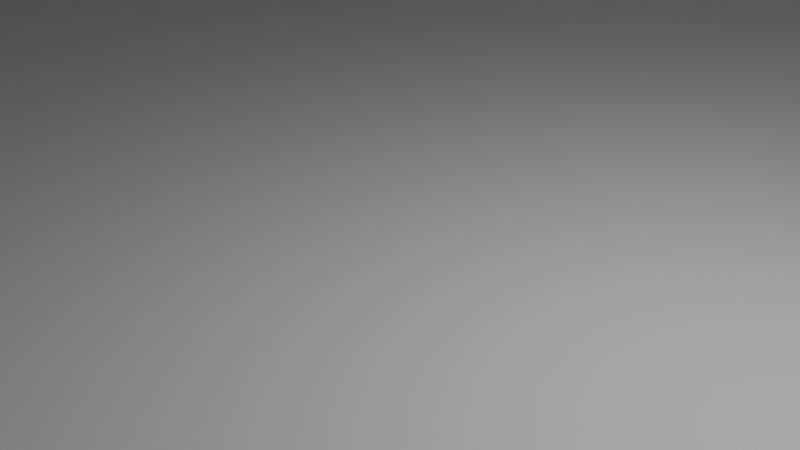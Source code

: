 # Source: AM_trees-v1.blend  (saved by Blender 4.2.66; exported with 4.5.12 LTS)
import bpy
from mathutils import Matrix  # noqa: F401  (used for matrix-valued properties, if any)

bpy.ops.wm.read_factory_settings(use_empty=True)
scene = bpy.context.scene
scene.name = 'Scene'

# ---- collections
col_collection = bpy.data.collections.new('Collection'); scene.collection.children.link(col_collection)

# ---- world
world_world = bpy.data.worlds.new('World'); scene.world = world_world
world_world.use_nodes = True; world_world.node_tree.nodes.clear()
_N = world_world.node_tree.nodes; _L = world_world.node_tree.links
n0 = _N.new('ShaderNodeOutputWorld'); n0.name = 'World Output'; n0.location = (300, 300)
n1 = _N.new('ShaderNodeBackground'); n1.name = 'Background'; n1.location = (10, 300)
n1.inputs[0].default_value = (0.05088, 0.05088, 0.05088, 1.0)
_L.new(n1.outputs[0], n0.inputs[0])
n0.is_active_output = True
world_world.color = (0.05088, 0.05088, 0.05088)
world_world.sun_shadow_jitter_overblur = 0.0

# ---- cameras
cam_camera = bpy.data.cameras.new('Camera')
cam_camera.clip_end = 100.0
cam_camera.ortho_scale = 7.314

# ---- lights
light_light = bpy.data.lights.new('Light', 'POINT')
light_light.energy = 1000.0
light_light.shadow_soft_size = 0.1

# ---- meshes
me_cylinder = bpy.data.meshes.new('Cylinder')
me_cylinder.from_pydata([(0.0, 1.0, -1.0), (0.0, 1.0, 150.0), (0.1951, 0.9808, -1.0), (0.1951, 0.9808, 150.0), (0.3827, 0.9239, -1.0), (0.3827, 0.9239, 150.0), (0.5556, 0.8315, -1.0), (0.5556, 0.8315, 150.0), (0.7071, 0.7071, -1.0), (0.7071, 0.7071, 150.0), (0.8315, 0.5556, -1.0), (0.8315, 0.5556, 150.0), (0.9239, 0.3827, -1.0), (0.9239, 0.3827, 150.0), (0.9808, 0.1951, -1.0), (0.9808, 0.1951, 150.0), (1.0, 0.0, -1.0), (1.0, -1.49e-08, 150.0), (0.9808, -0.1951, -1.0), (0.9808, -0.1951, 150.0), (0.9239, -0.3827, -1.0), (0.9239, -0.3827, 150.0), (0.8315, -0.5556, -1.0), (0.8315, -0.5556, 150.0), (0.7071, -0.7071, -1.0), (0.7071, -0.7071, 150.0), (0.5556, -0.8315, -1.0), (0.5556, -0.8315, 150.0), (0.3827, -0.9239, -1.0), (0.3827, -0.9239, 150.0), (0.1951, -0.9808, -1.0), (0.1951, -0.9808, 150.0), (0.0, -1.0, -1.0), (0.0, -1.0, 150.0), (-0.1951, -0.9808, -1.0), (-0.1951, -0.9808, 150.0), (-0.3827, -0.9239, -1.0), (-0.3827, -0.9239, 150.0), (-0.5556, -0.8315, -1.0), (-0.5556, -0.8315, 150.0), (-0.7071, -0.7071, -1.0), (-0.7071, -0.7071, 150.0), (-0.8315, -0.5556, -1.0), (-0.8315, -0.5556, 150.0), (-0.9239, -0.3827, -1.0), (-0.9239, -0.3827, 150.0), (-0.9808, -0.1951, -1.0), (-0.9808, -0.1951, 150.0), (-1.0, 0.0, -1.0), (-1.0, -1.49e-08, 150.0), (-0.9808, 0.1951, -1.0), (-0.9808, 0.1951, 150.0), (-0.9239, 0.3827, -1.0), (-0.9239, 0.3827, 150.0), (-0.8315, 0.5556, -1.0), (-0.8315, 0.5556, 150.0), (-0.7071, 0.7071, -1.0), (-0.7071, 0.7071, 150.0), (-0.5556, 0.8315, -1.0), (-0.5556, 0.8315, 150.0), (-0.3827, 0.9239, -1.0), (-0.3827, 0.9239, 150.0), (-0.1951, 0.9808, -1.0), (-0.1951, 0.9808, 150.0), (0.0, 1.0, 138.4), (0.1951, 0.9808, 120.0), (0.3827, 0.9239, 120.0), (0.5556, 0.8315, 120.0), (0.7071, 0.7071, 120.0), (0.8315, 0.5556, 120.0), (0.9239, 0.3827, 120.0), (0.9808, 0.1951, 120.0), (1.0, -1.267e-08, 120.0), (0.9808, -0.1951, 120.0), (0.9239, -0.3827, 120.0), (0.8315, -0.5556, 120.0), (0.7071, -0.7071, 112.0), (0.5556, -0.8315, 112.0), (0.3827, -0.9239, 120.0), (0.1951, -0.9808, 120.0), (0.0, -1.0, 120.0), (-0.1951, -0.9808, 120.0), (-0.3827, -0.9239, 120.0), (-0.5556, -0.8315, 131.8), (-0.7071, -0.7071, 131.8), (-0.8315, -0.5556, 120.0), (-0.9239, -0.3827, 120.0), (-0.9808, -0.1951, 120.0), (-1.0, -1.267e-08, 120.0), (-0.9808, 0.1951, 108.0), (-0.9239, 0.3827, 108.0), (-0.8315, 0.5556, 120.0), (-0.7071, 0.7071, 120.0), (-0.5556, 0.8315, 120.0), (-0.3827, 0.9239, 120.0), (-0.1951, 0.9808, 138.4), (0.0, 1.0, 143.4), (0.1951, 0.9808, 125.0), (0.3827, 0.9239, 125.0), (0.5556, 0.8315, 125.0), (0.7071, 0.7071, 125.0), (0.8315, 0.5556, 125.0), (0.9239, 0.3827, 125.0), (0.9808, 0.1951, 125.0), (1.0, -1.378e-08, 125.0), (0.9808, -0.1951, 125.0), (0.9239, -0.3827, 125.0), (0.8315, -0.5556, 125.0), (0.7071, -0.7071, 117.0), (0.5556, -0.8315, 117.0), (0.3827, -0.9239, 125.0), (0.1951, -0.9808, 125.0), (0.0, -1.0, 125.0), (-0.1951, -0.9808, 125.0), (-0.3827, -0.9239, 125.0), (-0.5556, -0.8315, 136.8), (-0.7071, -0.7071, 136.8), (-0.8315, -0.5556, 125.0), (-0.9239, -0.3827, 125.0), (-0.9808, -0.1951, 125.0), (-1.0, -1.378e-08, 125.0), (-0.9808, 0.1951, 113.0), (-0.9239, 0.3827, 113.0), (-0.8315, 0.5556, 125.0), (-0.7071, 0.7071, 125.0), (-0.5556, 0.8315, 125.0), (-0.3827, 0.9239, 125.0), (-0.1951, 0.9808, 143.4), (2.125, 0.9578, 155.0), (2.125, 0.9578, 150.0), (2.144, 0.7627, 155.0), (2.144, 0.7627, 150.0), (1.723, -1.169, 155.0), (1.723, -1.169, 150.0), (1.572, -1.293, 155.0), (1.572, -1.293, 150.0), (-0.9808, 0.1951, 113.0), (-0.9808, 0.1951, 108.0), (-0.9239, 0.3827, 113.0), (-0.9239, 0.3827, 108.0), (-3.086, 0.8337, 157.0), (-3.086, 0.8337, 152.0), (-3.029, 1.021, 157.0), (-3.029, 1.021, 152.0), (-0.2931, 1.976, 155.4), (-0.2931, 1.976, 150.4), (-0.09802, 1.995, 150.4), (-0.09802, 1.995, 155.4), (-0.5948, -2.089, 156.8), (-0.5948, -2.089, 151.8), (-0.7463, -1.964, 156.8), (-0.7463, -1.964, 151.8)], [], [(96, 1, 3, 97), (97, 3, 5, 98), (98, 5, 7, 99), (99, 7, 9, 100), (100, 9, 11, 101), (101, 11, 13, 102), (102, 13, 15, 103), (103, 15, 17, 104), (104, 17, 19, 105), (105, 19, 21, 106), (106, 21, 23, 107), (107, 23, 25, 108), (108, 25, 27, 109), (109, 27, 29, 110), (110, 29, 31, 111), (111, 31, 33, 112), (112, 33, 35, 113), (113, 35, 37, 114), (114, 37, 39, 115), (115, 39, 41, 116), (116, 41, 43, 117), (117, 43, 45, 118), (118, 45, 47, 119), (119, 47, 49, 120), (120, 49, 51, 121), (121, 51, 53, 122), (122, 53, 55, 123), (123, 55, 57, 124), (124, 57, 59, 125), (125, 59, 61, 126), (3, 1, 63, 61, 59, 57, 55, 53, 51, 49, 47, 45, 43, 41, 39, 37, 35, 33, 31, 29, 27, 25, 23, 21, 19, 17, 15, 13, 11, 9, 7, 5), (126, 61, 63, 127), (127, 63, 1, 96), (0, 2, 4, 6, 8, 10, 12, 14, 16, 18, 20, 22, 24, 26, 28, 30, 32, 34, 36, 38, 40, 42, 44, 46, 48, 50, 52, 54, 56, 58, 60, 62), (62, 95, 64, 0), (60, 94, 95, 62), (58, 93, 94, 60), (56, 92, 93, 58), (54, 91, 92, 56), (52, 90, 91, 54), (50, 89, 90, 52), (48, 88, 89, 50), (46, 87, 88, 48), (44, 86, 87, 46), (42, 85, 86, 44), (40, 84, 85, 42), (38, 83, 84, 40), (36, 82, 83, 38), (34, 81, 82, 36), (32, 80, 81, 34), (30, 79, 80, 32), (28, 78, 79, 30), (26, 77, 78, 28), (24, 76, 77, 26), (22, 75, 76, 24), (20, 74, 75, 22), (18, 73, 74, 20), (16, 72, 73, 18), (14, 71, 72, 16), (12, 70, 71, 14), (10, 69, 70, 12), (8, 68, 69, 10), (6, 67, 68, 8), (4, 66, 67, 6), (2, 65, 66, 4), (0, 64, 65, 2), (95, 127, 144, 145), (94, 126, 127, 95), (93, 125, 126, 94), (92, 124, 125, 93), (91, 123, 124, 92), (90, 122, 123, 91), (90, 89, 137, 139), (88, 120, 121, 89), (87, 119, 120, 88), (86, 118, 119, 87), (85, 117, 118, 86), (84, 116, 117, 85), (83, 115, 148, 149), (82, 114, 115, 83), (81, 113, 114, 82), (80, 112, 113, 81), (79, 111, 112, 80), (78, 110, 111, 79), (77, 109, 110, 78), (77, 76, 133, 135), (75, 107, 108, 76), (74, 106, 107, 75), (73, 105, 106, 74), (71, 103, 128, 129), (70, 102, 103, 71), (69, 101, 102, 70), (68, 100, 101, 69), (67, 99, 100, 68), (66, 98, 99, 67), (65, 97, 98, 66), (64, 96, 97, 65), (72, 104, 105, 73), (129, 128, 130, 131), (72, 71, 129, 131), (103, 104, 130, 128), (104, 72, 131, 130), (133, 132, 134, 135), (108, 109, 134, 132), (76, 108, 132, 133), (109, 77, 135, 134), (139, 137, 141, 143), (89, 121, 136, 137), (121, 122, 138, 136), (122, 90, 139, 138), (141, 140, 142, 143), (137, 136, 140, 141), (136, 138, 142, 140), (138, 139, 143, 142), (145, 144, 147, 146), (96, 64, 146, 147), (64, 95, 145, 146), (127, 96, 147, 144), (149, 148, 150, 151), (84, 83, 149, 151), (116, 84, 151, 150), (115, 116, 150, 148)])
_uv = me_cylinder.uv_layers.new(name='UVMap')
_uv.uv.foreach_set('vector', [1.0, 0.9625, 1.0, 1.0, 0.9688, 1.0, 0.9688, 0.9625, 0.9688, 0.9625, 0.9688, 1.0, 0.9375, 1.0, 0.9375, 0.9625, 0.9375, 0.9625, 0.9375, 1.0, 0.9062, 1.0, 0.9062, 0.9625, 0.9062, 0.9625, 0.9062, 1.0, 0.875, 1.0, 0.875, 0.9625, 0.875, 0.9625, 0.875, 1.0, 0.8438, 1.0, 0.8438, 0.9625, 0.8438, 0.9625, 0.8438, 1.0, 0.8125, 1.0, 0.8125, 0.9625, 0.8125, 0.9625, 0.8125, 1.0, 0.7812, 1.0, 0.7812, 0.9625, 0.7812, 0.9625, 0.7812, 1.0, 0.75, 1.0, 0.75, 0.9625, 0.75, 0.9625, 0.75, 1.0, 0.7188, 1.0, 0.7188, 0.9625, 0.7188, 0.9625, 0.7188, 1.0, 0.6875, 1.0, 0.6875, 0.9625, 0.6875, 0.9625, 0.6875, 1.0, 0.6562, 1.0, 0.6562, 0.9625, 0.6562, 0.9625, 0.6562, 1.0, 0.625, 1.0, 0.625, 0.9625, 0.625, 0.9625, 0.625, 1.0, 0.5938, 1.0, 0.5938, 0.9625, 0.5938, 0.9625, 0.5938, 1.0, 0.5625, 1.0, 0.5625, 0.9625, 0.5625, 0.9625, 0.5625, 1.0, 0.5312, 1.0, 0.5312, 0.9625, 0.5312, 0.9625, 0.5312, 1.0, 0.5, 1.0, 0.5, 0.9625, 0.5, 0.9625, 0.5, 1.0, 0.4688, 1.0, 0.4688, 0.9625, 0.4688, 0.9625, 0.4688, 1.0, 0.4375, 1.0, 0.4375, 0.9625, 0.4375, 0.9625, 0.4375, 1.0, 0.4062, 1.0, 0.4062, 0.9625, 0.4062, 0.9625, 0.4062, 1.0, 0.375, 1.0, 0.375, 0.9625, 0.375, 0.9625, 0.375, 1.0, 0.3438, 1.0, 0.3438, 0.9625, 0.3438, 0.9625, 0.3438, 1.0, 0.3125, 1.0, 0.3125, 0.9625, 0.3125, 0.9625, 0.3125, 1.0, 0.2812, 1.0, 0.2812, 0.9625, 0.2812, 0.9625, 0.2812, 1.0, 0.25, 1.0, 0.25, 0.9625, 0.25, 0.9625, 0.25, 1.0, 0.2188, 1.0, 0.2188, 0.9625, 0.2188, 0.9625, 0.2188, 1.0, 0.1875, 1.0, 0.1875, 0.9625, 0.1875, 0.9625, 0.1875, 1.0, 0.1562, 1.0, 0.1562, 0.9625, 0.1562, 0.9625, 0.1562, 1.0, 0.125, 1.0, 0.125, 0.9625, 0.125, 0.9625, 0.125, 1.0, 0.09375, 1.0, 0.09375, 0.9625, 0.09375, 0.9625, 0.09375, 1.0, 0.0625, 1.0, 0.0625, 0.9625, 0.2968, 0.4854, 0.25, 0.49, 0.2032, 0.4854, 0.1582, 0.4717, 0.1167, 0.4496, 0.08029, 0.4197, 0.05045, 0.3833, 0.02827, 0.3418, 0.01461, 0.2968, 0.01, 0.25, 0.01461, 0.2032, 0.02827, 0.1582, 0.05045, 0.1167, 0.08029, 0.08029, 0.1167, 0.05045, 0.1582, 0.02827, 0.2032, 0.01461, 0.25, 0.01, 0.2968, 0.01461, 0.3418, 0.02827, 0.3833, 0.05045, 0.4197, 0.08029, 0.4496, 0.1167, 0.4717, 0.1582, 0.4854, 0.2032, 0.49, 0.25, 0.4854, 0.2968, 0.4717, 0.3418, 0.4496, 0.3833, 0.4197, 0.4197, 0.3833, 0.4496, 0.3418, 0.4717, 0.0625, 0.9625, 0.0625, 1.0, 0.03125, 1.0, 0.03125, 0.9625, 0.03125, 0.9625, 0.03125, 1.0, 0.0, 1.0, 0.0, 0.9625, 0.75, 0.49, 0.7968, 0.4854, 0.8418, 0.4717, 0.8833, 0.4496, 0.9197, 0.4197, 0.9496, 0.3833, 0.9717, 0.3418, 0.9854, 0.2968, 0.99, 0.25, 0.9854, 0.2032, 0.9717, 0.1582, 0.9496, 0.1167, 0.9197, 0.08029, 0.8833, 0.05045, 0.8418, 0.02827, 0.7968, 0.01461, 0.75, 0.01, 0.7032, 0.01461, 0.6582, 0.02827, 0.6167, 0.05045, 0.5803, 0.08029, 0.5504, 0.1167, 0.5283, 0.1582, 0.5146, 0.2032, 0.51, 0.25, 0.5146, 0.2968, 0.5283, 0.3418, 0.5504, 0.3833, 0.5803, 0.4197, 0.6167, 0.4496, 0.6582, 0.4717, 0.7032, 0.4854, 0.03125, 0.5, 0.03125, 0.925, 0.0, 0.925, 0.0, 0.5, 0.0625, 0.5, 0.0625, 0.925, 0.03125, 0.925, 0.03125, 0.5, 0.09375, 0.5, 0.09375, 0.925, 0.0625, 0.925, 0.0625, 0.5, 0.125, 0.5, 0.125, 0.925, 0.09375, 0.925, 0.09375, 0.5, 0.1562, 0.5, 0.1562, 0.925, 0.125, 0.925, 0.125, 0.5, 0.1875, 0.5, 0.1875, 0.925, 0.1562, 0.925, 0.1562, 0.5, 0.2188, 0.5, 0.2188, 0.925, 0.1875, 0.925, 0.1875, 0.5, 0.25, 0.5, 0.25, 0.925, 0.2188, 0.925, 0.2188, 0.5, 0.2812, 0.5, 0.2812, 0.925, 0.25, 0.925, 0.25, 0.5, 0.3125, 0.5, 0.3125, 0.925, 0.2812, 0.925, 0.2812, 0.5, 0.3438, 0.5, 0.3438, 0.925, 0.3125, 0.925, 0.3125, 0.5, 0.375, 0.5, 0.375, 0.925, 0.3438, 0.925, 0.3438, 0.5, 0.4062, 0.5, 0.4062, 0.925, 0.375, 0.925, 0.375, 0.5, 0.4375, 0.5, 0.4375, 0.925, 0.4062, 0.925, 0.4062, 0.5, 0.4688, 0.5, 0.4688, 0.925, 0.4375, 0.925, 0.4375, 0.5, 0.5, 0.5, 0.5, 0.925, 0.4688, 0.925, 0.4688, 0.5, 0.5312, 0.5, 0.5312, 0.925, 0.5, 0.925, 0.5, 0.5, 0.5625, 0.5, 0.5625, 0.925, 0.5312, 0.925, 0.5312, 0.5, 0.5938, 0.5, 0.5938, 0.925, 0.5625, 0.925, 0.5625, 0.5, 0.625, 0.5, 0.625, 0.925, 0.5938, 0.925, 0.5938, 0.5, 0.6562, 0.5, 0.6562, 0.925, 0.625, 0.925, 0.625, 0.5, 0.6875, 0.5, 0.6875, 0.925, 0.6562, 0.925, 0.6562, 0.5, 0.7188, 0.5, 0.7188, 0.925, 0.6875, 0.925, 0.6875, 0.5, 0.75, 0.5, 0.75, 0.925, 0.7188, 0.925, 0.7188, 0.5, 0.7812, 0.5, 0.7812, 0.925, 0.75, 0.925, 0.75, 0.5, 0.8125, 0.5, 0.8125, 0.925, 0.7812, 0.925, 0.7812, 0.5, 0.8438, 0.5, 0.8438, 0.925, 0.8125, 0.925, 0.8125, 0.5, 0.875, 0.5, 0.875, 0.925, 0.8438, 0.925, 0.8438, 0.5, 0.9062, 0.5, 0.9062, 0.925, 0.875, 0.925, 0.875, 0.5, 0.9375, 0.5, 0.9375, 0.925, 0.9062, 0.925, 0.9062, 0.5, 0.9688, 0.5, 0.9688, 0.925, 0.9375, 0.925, 0.9375, 0.5, 1.0, 0.5, 1.0, 0.925, 0.9688, 0.925, 0.9688, 0.5, 0.03125, 0.925, 0.03125, 0.9625, 0.03125, 0.9625, 0.03125, 0.925, 0.0625, 0.925, 0.0625, 0.9625, 0.03125, 0.9625, 0.03125, 0.925, 0.09375, 0.925, 0.09375, 0.9625, 0.0625, 0.9625, 0.0625, 0.925, 0.125, 0.925, 0.125, 0.9625, 0.09375, 0.9625, 0.09375, 0.925, 0.1562, 0.925, 0.1562, 0.9625, 0.125, 0.9625, 0.125, 0.925, 0.1875, 0.925, 0.1875, 0.9625, 0.1562, 0.9625, 0.1562, 0.925, 0.1875, 0.925, 0.2188, 0.925, 0.2188, 0.925, 0.1875, 0.925, 0.25, 0.925, 0.25, 0.9625, 0.2188, 0.9625, 0.2188, 0.925, 0.2812, 0.925, 0.2812, 0.9625, 0.25, 0.9625, 0.25, 0.925, 0.3125, 0.925, 0.3125, 0.9625, 0.2812, 0.9625, 0.2812, 0.925, 0.3438, 0.925, 0.3438, 0.9625, 0.3125, 0.9625, 0.3125, 0.925, 0.375, 0.925, 0.375, 0.9625, 0.3438, 0.9625, 0.3438, 0.925, 0.4062, 0.925, 0.4062, 0.9625, 0.4062, 0.9625, 0.4062, 0.925, 0.4375, 0.925, 0.4375, 0.9625, 0.4062, 0.9625, 0.4062, 0.925, 0.4688, 0.925, 0.4688, 0.9625, 0.4375, 0.9625, 0.4375, 0.925, 0.5, 0.925, 0.5, 0.9625, 0.4688, 0.9625, 0.4688, 0.925, 0.5312, 0.925, 0.5312, 0.9625, 0.5, 0.9625, 0.5, 0.925, 0.5625, 0.925, 0.5625, 0.9625, 0.5312, 0.9625, 0.5312, 0.925, 0.5938, 0.925, 0.5938, 0.9625, 0.5625, 0.9625, 0.5625, 0.925, 0.5938, 0.925, 0.625, 0.925, 0.625, 0.925, 0.5938, 0.925, 0.6562, 0.925, 0.6562, 0.9625, 0.625, 0.9625, 0.625, 0.925, 0.6875, 0.925, 0.6875, 0.9625, 0.6562, 0.9625, 0.6562, 0.925, 0.7188, 0.925, 0.7188, 0.9625, 0.6875, 0.9625, 0.6875, 0.925, 0.7812, 0.925, 0.7812, 0.9625, 0.7812, 0.9625, 0.7812, 0.925, 0.8125, 0.925, 0.8125, 0.9625, 0.7812, 0.9625, 0.7812, 0.925, 0.8438, 0.925, 0.8438, 0.9625, 0.8125, 0.9625, 0.8125, 0.925, 0.875, 0.925, 0.875, 0.9625, 0.8438, 0.9625, 0.8438, 0.925, 0.9062, 0.925, 0.9062, 0.9625, 0.875, 0.9625, 0.875, 0.925, 0.9375, 0.925, 0.9375, 0.9625, 0.9062, 0.9625, 0.9062, 0.925, 0.9688, 0.925, 0.9688, 0.9625, 0.9375, 0.9625, 0.9375, 0.925, 1.0, 0.925, 1.0, 0.9625, 0.9688, 0.9625, 0.9688, 0.925, 0.75, 0.925, 0.75, 0.9625, 0.7188, 0.9625, 0.7188, 0.925, 0.7812, 0.925, 0.7812, 0.9625, 0.75, 0.9625, 0.75, 0.925, 0.75, 0.925, 0.7812, 0.925, 0.7812, 0.925, 0.75, 0.925, 0.7812, 0.9625, 0.75, 0.9625, 0.75, 0.9625, 0.7812, 0.9625, 0.75, 0.9625, 0.75, 0.925, 0.75, 0.925, 0.75, 0.9625, 0.625, 0.925, 0.625, 0.9625, 0.5938, 0.9625, 0.5938, 0.925, 0.625, 0.9625, 0.5938, 0.9625, 0.5938, 0.9625, 0.625, 0.9625, 0.625, 0.925, 0.625, 0.9625, 0.625, 0.9625, 0.625, 0.925, 0.5938, 0.9625, 0.5938, 0.925, 0.5938, 0.925, 0.5938, 0.9625, 0.1875, 0.925, 0.2188, 0.925, 0.2188, 0.925, 0.1875, 0.925, 0.2188, 0.925, 0.2188, 0.9625, 0.2188, 0.9625, 0.2188, 0.925, 0.2188, 0.9625, 0.1875, 0.9625, 0.1875, 0.9625, 0.2188, 0.9625, 0.1875, 0.9625, 0.1875, 0.925, 0.1875, 0.925, 0.1875, 0.9625, 0.2188, 0.925, 0.2188, 0.9625, 0.1875, 0.9625, 0.1875, 0.925, 0.2188, 0.925, 0.2188, 0.9625, 0.2188, 0.9625, 0.2188, 0.925, 0.2188, 0.9625, 0.1875, 0.9625, 0.1875, 0.9625, 0.2188, 0.9625, 0.1875, 0.9625, 0.1875, 0.925, 0.1875, 0.925, 0.1875, 0.9625, 0.03125, 0.925, 0.03125, 0.9625, 0.0, 0.9625, 0.0, 0.925, 1.0, 0.9625, 1.0, 0.925, 1.0, 0.925, 1.0, 0.9625, 0.0, 0.925, 0.03125, 0.925, 0.03125, 0.925, 0.0, 0.925, 0.03125, 0.9625, 0.0, 0.9625, 0.0, 0.9625, 0.03125, 0.9625, 0.4062, 0.925, 0.4062, 0.9625, 0.375, 0.9625, 0.375, 0.925, 0.375, 0.925, 0.4062, 0.925, 0.4062, 0.925, 0.375, 0.925, 0.375, 0.9625, 0.375, 0.925, 0.375, 0.925, 0.375, 0.9625, 0.4062, 0.9625, 0.375, 0.9625, 0.375, 0.9625, 0.4062, 0.9625])
me_cylinder.update()
me_circle = bpy.data.meshes.new('Circle')
me_circle.from_pydata([(-1.0, 0.0, 0.0), (-0.9808, -0.873, 0.0), (-0.9239, -1.667, 0.0), (-0.8315, -2.515, 0.0), (-0.7071, -2.879, 0.0), (-0.5556, -3.193, 0.0), (-0.3827, -3.428, 0.0), (-0.1951, -3.553, 0.0), (0.0, -3.604, 0.0), (0.1951, -3.553, 0.0), (0.3827, -3.428, 0.0), (0.5556, -3.193, 0.0), (0.7071, -2.879, 0.0), (0.8315, -2.515, 0.0), (0.9239, -1.667, 0.0), (0.9808, -0.873, 0.0), (1.0, 0.0, 0.0), (-0.9808, -0.873, 3.884), (-1.0, -7.105e-15, 3.884), (-0.9239, -1.667, 3.884), (-0.8315, -2.515, 3.884), (-0.7071, -2.879, 3.884), (-0.5556, -3.193, 3.884), (-0.3827, -3.428, 3.884), (-0.1951, -3.553, 3.884), (0.0, -3.604, 3.884), (0.1951, -3.553, 3.884), (0.3827, -3.428, 3.884), (0.5556, -3.193, 3.884), (0.7071, -2.879, 3.884), (0.8315, -2.515, 3.884), (0.9239, -1.667, 3.884), (0.9808, -0.873, 3.884), (1.0, -7.105e-15, 3.884)], [], [(1, 0, 16, 15, 14, 13, 12, 11, 10, 9, 8, 7, 6, 5, 4, 3, 2), (17, 19, 20, 21, 22, 23, 24, 25, 26, 27, 28, 29, 30, 31, 32, 33, 18), (3, 4, 21, 20), (11, 12, 29, 28), (4, 5, 22, 21), (12, 13, 30, 29), (5, 6, 23, 22), (13, 14, 31, 30), (6, 7, 24, 23), (14, 15, 32, 31), (7, 8, 25, 24), (0, 1, 17, 18), (15, 16, 33, 32), (8, 9, 26, 25), (1, 2, 19, 17), (16, 0, 18, 33), (9, 10, 27, 26), (2, 3, 20, 19), (10, 11, 28, 27)])
_uv = me_circle.uv_layers.new(name='UVMap')
_uv.uv.foreach_set('vector', [0.0, 0.0, 0.0, 0.0, 0.0, 0.0, 0.0, 0.0, 0.0, 0.0, 0.0, 0.0, 0.0, 0.0, 0.0, 0.0, 0.0, 0.0, 0.0, 0.0, 0.0, 0.0, 0.0, 0.0, 0.0, 0.0, 0.0, 0.0, 0.0, 0.0, 0.0, 0.0, 0.0, 0.0, 0.0, 0.0, 0.0, 0.0, 0.0, 0.0, 0.0, 0.0, 0.0, 0.0, 0.0, 0.0, 0.0, 0.0, 0.0, 0.0, 0.0, 0.0, 0.0, 0.0, 0.0, 0.0, 0.0, 0.0, 0.0, 0.0, 0.0, 0.0, 0.0, 0.0, 0.0, 0.0, 0.0, 0.0, 0.0, 0.0, 0.0, 0.0, 0.0, 0.0, 0.0, 0.0, 0.0, 0.0, 0.0, 0.0, 0.0, 0.0, 0.0, 0.0, 0.0, 0.0, 0.0, 0.0, 0.0, 0.0, 0.0, 0.0, 0.0, 0.0, 0.0, 0.0, 0.0, 0.0, 0.0, 0.0, 0.0, 0.0, 0.0, 0.0, 0.0, 0.0, 0.0, 0.0, 0.0, 0.0, 0.0, 0.0, 0.0, 0.0, 0.0, 0.0, 0.0, 0.0, 0.0, 0.0, 0.0, 0.0, 0.0, 0.0, 0.0, 0.0, 0.0, 0.0, 0.0, 0.0, 0.0, 0.0, 0.0, 0.0, 0.0, 0.0, 0.0, 0.0, 0.0, 0.0, 0.0, 0.0, 0.0, 0.0, 0.0, 0.0, 0.0, 0.0, 0.0, 0.0, 0.0, 0.0, 0.0, 0.0, 0.0, 0.0, 0.0, 0.0, 0.0, 0.0, 0.0, 0.0, 0.0, 0.0, 0.0, 0.0, 0.0, 0.0, 0.0, 0.0, 0.0, 0.0, 0.0, 0.0, 0.0, 0.0, 0.0, 0.0, 0.0, 0.0, 0.0, 0.0, 0.0, 0.0, 0.0, 0.0, 0.0, 0.0, 0.0, 0.0, 0.0, 0.0, 0.0, 0.0, 0.0, 0.0, 0.0, 0.0, 0.0, 0.0, 0.0, 0.0, 0.0, 0.0])
me_circle.update()
me_cube = bpy.data.meshes.new('Cube')
me_cube.from_pydata([(-60.0, -60.0, 0.0), (-60.0, -60.0, 80.0), (-60.0, 60.0, 0.0), (-60.0, 60.0, 80.0), (60.0, -60.0, 0.0), (60.0, -60.0, 80.0), (60.0, 60.0, 0.0), (60.0, 60.0, 80.0)], [], [(0, 1, 3, 2), (2, 3, 7, 6), (6, 7, 5, 4), (4, 5, 1, 0), (2, 6, 4, 0), (7, 3, 1, 5)])
_uv = me_cube.uv_layers.new(name='UVMap')
_uv.uv.foreach_set('vector', [0.375, 0.0, 0.625, 0.0, 0.625, 0.25, 0.375, 0.25, 0.375, 0.25, 0.625, 0.25, 0.625, 0.5, 0.375, 0.5, 0.375, 0.5, 0.625, 0.5, 0.625, 0.75, 0.375, 0.75, 0.375, 0.75, 0.625, 0.75, 0.625, 1.0, 0.375, 1.0, 0.125, 0.5, 0.375, 0.5, 0.375, 0.75, 0.125, 0.75, 0.625, 0.5, 0.875, 0.5, 0.875, 0.75, 0.625, 0.75])
me_cube.update()
me_cylinder_001 = bpy.data.meshes.new('Cylinder.001')
me_cylinder_001.from_pydata([(0.0, 1.0, -1.0), (0.0, 1.0, 150.0), (0.1951, 0.9808, -1.0), (0.1951, 0.9808, 150.0), (0.3827, 0.9239, -1.0), (0.3827, 0.9239, 150.0), (0.5556, 0.8315, -1.0), (0.5556, 0.8315, 150.0), (0.7071, 0.7071, -1.0), (0.7071, 0.7071, 150.0), (0.8315, 0.5556, -1.0), (0.8315, 0.5556, 150.0), (0.9239, 0.3827, -1.0), (0.9239, 0.3827, 150.0), (0.9808, 0.1951, -1.0), (0.9808, 0.1951, 150.0), (1.0, 0.0, -1.0), (1.0, -1.49e-08, 150.0), (0.9808, -0.1951, -1.0), (0.9808, -0.1951, 150.0), (0.9239, -0.3827, -1.0), (0.9239, -0.3827, 150.0), (0.8315, -0.5556, -1.0), (0.8315, -0.5556, 150.0), (0.7071, -0.7071, -1.0), (0.7071, -0.7071, 150.0), (0.5556, -0.8315, -1.0), (0.5556, -0.8315, 150.0), (0.3827, -0.9239, -1.0), (0.3827, -0.9239, 150.0), (0.1951, -0.9808, -1.0), (0.1951, -0.9808, 150.0), (0.0, -1.0, -1.0), (0.0, -1.0, 150.0), (-0.1951, -0.9808, -1.0), (-0.1951, -0.9808, 150.0), (-0.3827, -0.9239, -1.0), (-0.3827, -0.9239, 150.0), (-0.5556, -0.8315, -1.0), (-0.5556, -0.8315, 150.0), (-0.7071, -0.7071, -1.0), (-0.7071, -0.7071, 150.0), (-0.8315, -0.5556, -1.0), (-0.8315, -0.5556, 150.0), (-0.9239, -0.3827, -1.0), (-0.9239, -0.3827, 150.0), (-0.9808, -0.1951, -1.0), (-0.9808, -0.1951, 150.0), (-1.0, 0.0, -1.0), (-1.0, -1.49e-08, 150.0), (-0.9808, 0.1951, -1.0), (-0.9808, 0.1951, 150.0), (-0.9239, 0.3827, -1.0), (-0.9239, 0.3827, 150.0), (-0.8315, 0.5556, -1.0), (-0.8315, 0.5556, 150.0), (-0.7071, 0.7071, -1.0), (-0.7071, 0.7071, 150.0), (-0.5556, 0.8315, -1.0), (-0.5556, 0.8315, 150.0), (-0.3827, 0.9239, -1.0), (-0.3827, 0.9239, 150.0), (-0.1951, 0.9808, -1.0), (-0.1951, 0.9808, 150.0), (0.0, 1.0, 120.0), (0.1951, 0.9808, 120.0), (0.3827, 0.9239, 120.0), (0.5556, 0.8315, 120.0), (0.7071, 0.7071, 120.0), (0.8315, 0.5556, 120.0), (0.9239, 0.3827, 120.0), (0.9808, 0.1951, 120.0), (1.0, -1.267e-08, 97.97), (0.9808, -0.1951, 97.97), (0.9239, -0.3827, 120.0), (0.8315, -0.5556, 120.0), (0.7071, -0.7071, 120.0), (0.5556, -0.8315, 142.9), (0.3827, -0.9239, 142.9), (0.1951, -0.9808, 120.0), (0.0, -1.0, 120.0), (-0.1951, -0.9808, 120.0), (-0.3827, -0.9239, 120.0), (-0.5556, -0.8315, 120.0), (-0.7071, -0.7071, 120.0), (-0.8315, -0.5556, 120.0), (-0.9239, -0.3827, 120.0), (-0.9808, -0.1951, 120.0), (-1.0, -1.267e-08, 108.8), (-0.9808, 0.1951, 108.8), (-0.9239, 0.3827, 120.0), (-0.8315, 0.5556, 120.0), (-0.7071, 0.7071, 120.0), (-0.5556, 0.8315, 120.0), (-0.3827, 0.9239, 130.0), (-0.1951, 0.9808, 130.0), (0.0, 1.0, 125.0), (0.1951, 0.9808, 125.0), (0.3827, 0.9239, 125.0), (0.5556, 0.8315, 125.0), (0.7071, 0.7071, 125.0), (0.8315, 0.5556, 125.0), (0.9239, 0.3827, 125.0), (0.9808, 0.1951, 125.0), (1.0, -1.378e-08, 103.0), (0.9808, -0.1951, 103.0), (0.9239, -0.3827, 125.0), (0.8315, -0.5556, 125.0), (0.7071, -0.7071, 125.0), (0.5556, -0.8315, 147.9), (0.3827, -0.9239, 147.9), (0.1951, -0.9808, 125.0), (0.0, -1.0, 125.0), (-0.1951, -0.9808, 125.0), (-0.3827, -0.9239, 125.0), (-0.5556, -0.8315, 125.0), (-0.7071, -0.7071, 125.0), (-0.8315, -0.5556, 125.0), (-0.9239, -0.3827, 125.0), (-0.9808, -0.1951, 125.0), (-1.0, -1.378e-08, 113.8), (-0.9808, 0.1951, 113.8), (-0.9239, 0.3827, 125.0), (-0.8315, 0.5556, 125.0), (-0.7071, 0.7071, 125.0), (-0.5556, 0.8315, 125.0), (-0.3827, 0.9239, 135.0), (-0.1951, 0.9808, 135.0), (-0.984, -2.146, 160.0), (-0.984, -2.146, 155.0), (-1.136, -2.021, 160.0), (-1.136, -2.021, 155.0), (1.473, -2.548, 159.9), (1.473, -2.548, 154.9), (1.3, -2.64, 159.9), (1.3, -2.64, 154.9), (3.191, 0.9342, 166.0), (3.191, 0.9342, 161.0), (3.171, 0.7392, 166.0), (3.171, 0.7392, 161.0), (1.286, 2.613, 162.0), (1.286, 2.613, 157.0), (1.459, 2.521, 162.0), (1.459, 2.521, 157.0), (-0.7061, 1.99, 161.3), (-0.7061, 1.99, 156.3), (-0.5185, 2.047, 161.3), (-0.5185, 2.047, 156.3), (-3.311, 0.6103, 155.8), (-3.311, 0.6103, 150.8), (-3.291, 0.8054, 155.8), (-3.291, 0.8054, 150.8)], [], [(96, 1, 3, 97), (97, 3, 5, 98), (98, 5, 7, 99), (99, 7, 9, 100), (100, 9, 11, 101), (101, 11, 13, 102), (102, 13, 15, 103), (103, 15, 17, 104), (104, 17, 19, 105), (105, 19, 21, 106), (106, 21, 23, 107), (107, 23, 25, 108), (108, 25, 27, 109), (109, 27, 29, 110), (110, 29, 31, 111), (111, 31, 33, 112), (112, 33, 35, 113), (113, 35, 37, 114), (114, 37, 39, 115), (115, 39, 41, 116), (116, 41, 43, 117), (117, 43, 45, 118), (118, 45, 47, 119), (119, 47, 49, 120), (120, 49, 51, 121), (121, 51, 53, 122), (122, 53, 55, 123), (123, 55, 57, 124), (124, 57, 59, 125), (125, 59, 61, 126), (3, 1, 63, 61, 59, 57, 55, 53, 51, 49, 47, 45, 43, 41, 39, 37, 35, 33, 31, 29, 27, 25, 23, 21, 19, 17, 15, 13, 11, 9, 7, 5), (126, 61, 63, 127), (127, 63, 1, 96), (0, 2, 4, 6, 8, 10, 12, 14, 16, 18, 20, 22, 24, 26, 28, 30, 32, 34, 36, 38, 40, 42, 44, 46, 48, 50, 52, 54, 56, 58, 60, 62), (62, 95, 64, 0), (60, 94, 95, 62), (58, 93, 94, 60), (56, 92, 93, 58), (54, 91, 92, 56), (52, 90, 91, 54), (50, 89, 90, 52), (48, 88, 89, 50), (46, 87, 88, 48), (44, 86, 87, 46), (42, 85, 86, 44), (40, 84, 85, 42), (38, 83, 84, 40), (36, 82, 83, 38), (34, 81, 82, 36), (32, 80, 81, 34), (30, 79, 80, 32), (28, 78, 79, 30), (26, 77, 78, 28), (24, 76, 77, 26), (22, 75, 76, 24), (20, 74, 75, 22), (18, 73, 74, 20), (16, 72, 73, 18), (14, 71, 72, 16), (12, 70, 71, 14), (10, 69, 70, 12), (8, 68, 69, 10), (6, 67, 68, 8), (4, 66, 67, 6), (2, 65, 66, 4), (0, 64, 65, 2), (95, 127, 96, 64), (95, 94, 145, 147), (93, 125, 126, 94), (92, 124, 125, 93), (91, 123, 124, 92), (90, 122, 123, 91), (89, 121, 122, 90), (120, 121, 150, 148), (87, 119, 120, 88), (86, 118, 119, 87), (85, 117, 118, 86), (84, 116, 117, 85), (83, 115, 128, 129), (82, 114, 115, 83), (81, 113, 114, 82), (80, 112, 113, 81), (79, 111, 112, 80), (78, 110, 111, 79), (109, 110, 134, 132), (76, 108, 109, 77), (75, 107, 108, 76), (74, 106, 107, 75), (73, 105, 106, 74), (71, 103, 104, 72), (70, 102, 103, 71), (69, 101, 102, 70), (68, 100, 101, 69), (67, 99, 100, 68), (98, 99, 142, 140), (65, 97, 98, 66), (64, 96, 97, 65), (73, 72, 137, 139), (129, 128, 130, 131), (84, 83, 129, 131), (116, 84, 131, 130), (115, 116, 130, 128), (133, 132, 134, 135), (77, 109, 132, 133), (110, 78, 135, 134), (78, 77, 133, 135), (137, 136, 138, 139), (105, 73, 139, 138), (104, 105, 138, 136), (72, 104, 136, 137), (141, 140, 142, 143), (66, 98, 140, 141), (99, 67, 143, 142), (67, 66, 141, 143), (145, 144, 146, 147), (127, 95, 147, 146), (126, 127, 146, 144), (94, 126, 144, 145), (149, 148, 150, 151), (88, 120, 148, 149), (121, 89, 151, 150), (89, 88, 149, 151)])
_uv = me_cylinder_001.uv_layers.new(name='UVMap')
_uv.uv.foreach_set('vector', [1.0, 0.9625, 1.0, 1.0, 0.9688, 1.0, 0.9688, 0.9625, 0.9688, 0.9625, 0.9688, 1.0, 0.9375, 1.0, 0.9375, 0.9625, 0.9375, 0.9625, 0.9375, 1.0, 0.9062, 1.0, 0.9062, 0.9625, 0.9062, 0.9625, 0.9062, 1.0, 0.875, 1.0, 0.875, 0.9625, 0.875, 0.9625, 0.875, 1.0, 0.8438, 1.0, 0.8438, 0.9625, 0.8438, 0.9625, 0.8438, 1.0, 0.8125, 1.0, 0.8125, 0.9625, 0.8125, 0.9625, 0.8125, 1.0, 0.7812, 1.0, 0.7812, 0.9625, 0.7812, 0.9625, 0.7812, 1.0, 0.75, 1.0, 0.75, 0.9625, 0.75, 0.9625, 0.75, 1.0, 0.7188, 1.0, 0.7188, 0.9625, 0.7188, 0.9625, 0.7188, 1.0, 0.6875, 1.0, 0.6875, 0.9625, 0.6875, 0.9625, 0.6875, 1.0, 0.6562, 1.0, 0.6562, 0.9625, 0.6562, 0.9625, 0.6562, 1.0, 0.625, 1.0, 0.625, 0.9625, 0.625, 0.9625, 0.625, 1.0, 0.5938, 1.0, 0.5938, 0.9625, 0.5938, 0.9625, 0.5938, 1.0, 0.5625, 1.0, 0.5625, 0.9625, 0.5625, 0.9625, 0.5625, 1.0, 0.5312, 1.0, 0.5312, 0.9625, 0.5312, 0.9625, 0.5312, 1.0, 0.5, 1.0, 0.5, 0.9625, 0.5, 0.9625, 0.5, 1.0, 0.4688, 1.0, 0.4688, 0.9625, 0.4688, 0.9625, 0.4688, 1.0, 0.4375, 1.0, 0.4375, 0.9625, 0.4375, 0.9625, 0.4375, 1.0, 0.4062, 1.0, 0.4062, 0.9625, 0.4062, 0.9625, 0.4062, 1.0, 0.375, 1.0, 0.375, 0.9625, 0.375, 0.9625, 0.375, 1.0, 0.3438, 1.0, 0.3438, 0.9625, 0.3438, 0.9625, 0.3438, 1.0, 0.3125, 1.0, 0.3125, 0.9625, 0.3125, 0.9625, 0.3125, 1.0, 0.2812, 1.0, 0.2812, 0.9625, 0.2812, 0.9625, 0.2812, 1.0, 0.25, 1.0, 0.25, 0.9625, 0.25, 0.9625, 0.25, 1.0, 0.2188, 1.0, 0.2188, 0.9625, 0.2188, 0.9625, 0.2188, 1.0, 0.1875, 1.0, 0.1875, 0.9625, 0.1875, 0.9625, 0.1875, 1.0, 0.1562, 1.0, 0.1562, 0.9625, 0.1562, 0.9625, 0.1562, 1.0, 0.125, 1.0, 0.125, 0.9625, 0.125, 0.9625, 0.125, 1.0, 0.09375, 1.0, 0.09375, 0.9625, 0.09375, 0.9625, 0.09375, 1.0, 0.0625, 1.0, 0.0625, 0.9625, 0.2968, 0.4854, 0.25, 0.49, 0.2032, 0.4854, 0.1582, 0.4717, 0.1167, 0.4496, 0.08029, 0.4197, 0.05045, 0.3833, 0.02827, 0.3418, 0.01461, 0.2968, 0.01, 0.25, 0.01461, 0.2032, 0.02827, 0.1582, 0.05045, 0.1167, 0.08029, 0.08029, 0.1167, 0.05045, 0.1582, 0.02827, 0.2032, 0.01461, 0.25, 0.01, 0.2968, 0.01461, 0.3418, 0.02827, 0.3833, 0.05045, 0.4197, 0.08029, 0.4496, 0.1167, 0.4717, 0.1582, 0.4854, 0.2032, 0.49, 0.25, 0.4854, 0.2968, 0.4717, 0.3418, 0.4496, 0.3833, 0.4197, 0.4197, 0.3833, 0.4496, 0.3418, 0.4717, 0.0625, 0.9625, 0.0625, 1.0, 0.03125, 1.0, 0.03125, 0.9625, 0.03125, 0.9625, 0.03125, 1.0, 0.0, 1.0, 0.0, 0.9625, 0.75, 0.49, 0.7968, 0.4854, 0.8418, 0.4717, 0.8833, 0.4496, 0.9197, 0.4197, 0.9496, 0.3833, 0.9717, 0.3418, 0.9854, 0.2968, 0.99, 0.25, 0.9854, 0.2032, 0.9717, 0.1582, 0.9496, 0.1167, 0.9197, 0.08029, 0.8833, 0.05045, 0.8418, 0.02827, 0.7968, 0.01461, 0.75, 0.01, 0.7032, 0.01461, 0.6582, 0.02827, 0.6167, 0.05045, 0.5803, 0.08029, 0.5504, 0.1167, 0.5283, 0.1582, 0.5146, 0.2032, 0.51, 0.25, 0.5146, 0.2968, 0.5283, 0.3418, 0.5504, 0.3833, 0.5803, 0.4197, 0.6167, 0.4496, 0.6582, 0.4717, 0.7032, 0.4854, 0.03125, 0.5, 0.03125, 0.925, 0.0, 0.925, 0.0, 0.5, 0.0625, 0.5, 0.0625, 0.925, 0.03125, 0.925, 0.03125, 0.5, 0.09375, 0.5, 0.09375, 0.925, 0.0625, 0.925, 0.0625, 0.5, 0.125, 0.5, 0.125, 0.925, 0.09375, 0.925, 0.09375, 0.5, 0.1562, 0.5, 0.1562, 0.925, 0.125, 0.925, 0.125, 0.5, 0.1875, 0.5, 0.1875, 0.925, 0.1562, 0.925, 0.1562, 0.5, 0.2188, 0.5, 0.2188, 0.925, 0.1875, 0.925, 0.1875, 0.5, 0.25, 0.5, 0.25, 0.925, 0.2188, 0.925, 0.2188, 0.5, 0.2812, 0.5, 0.2812, 0.925, 0.25, 0.925, 0.25, 0.5, 0.3125, 0.5, 0.3125, 0.925, 0.2812, 0.925, 0.2812, 0.5, 0.3438, 0.5, 0.3438, 0.925, 0.3125, 0.925, 0.3125, 0.5, 0.375, 0.5, 0.375, 0.925, 0.3438, 0.925, 0.3438, 0.5, 0.4062, 0.5, 0.4062, 0.925, 0.375, 0.925, 0.375, 0.5, 0.4375, 0.5, 0.4375, 0.925, 0.4062, 0.925, 0.4062, 0.5, 0.4688, 0.5, 0.4688, 0.925, 0.4375, 0.925, 0.4375, 0.5, 0.5, 0.5, 0.5, 0.925, 0.4688, 0.925, 0.4688, 0.5, 0.5312, 0.5, 0.5312, 0.925, 0.5, 0.925, 0.5, 0.5, 0.5625, 0.5, 0.5625, 0.925, 0.5312, 0.925, 0.5312, 0.5, 0.5938, 0.5, 0.5938, 0.925, 0.5625, 0.925, 0.5625, 0.5, 0.625, 0.5, 0.625, 0.925, 0.5938, 0.925, 0.5938, 0.5, 0.6562, 0.5, 0.6562, 0.925, 0.625, 0.925, 0.625, 0.5, 0.6875, 0.5, 0.6875, 0.925, 0.6562, 0.925, 0.6562, 0.5, 0.7188, 0.5, 0.7188, 0.925, 0.6875, 0.925, 0.6875, 0.5, 0.75, 0.5, 0.75, 0.925, 0.7188, 0.925, 0.7188, 0.5, 0.7812, 0.5, 0.7812, 0.925, 0.75, 0.925, 0.75, 0.5, 0.8125, 0.5, 0.8125, 0.925, 0.7812, 0.925, 0.7812, 0.5, 0.8438, 0.5, 0.8438, 0.925, 0.8125, 0.925, 0.8125, 0.5, 0.875, 0.5, 0.875, 0.925, 0.8438, 0.925, 0.8438, 0.5, 0.9062, 0.5, 0.9062, 0.925, 0.875, 0.925, 0.875, 0.5, 0.9375, 0.5, 0.9375, 0.925, 0.9062, 0.925, 0.9062, 0.5, 0.9688, 0.5, 0.9688, 0.925, 0.9375, 0.925, 0.9375, 0.5, 1.0, 0.5, 1.0, 0.925, 0.9688, 0.925, 0.9688, 0.5, 0.03125, 0.925, 0.03125, 0.9625, 0.0, 0.9625, 0.0, 0.925, 0.03125, 0.925, 0.0625, 0.925, 0.0625, 0.925, 0.03125, 0.925, 0.09375, 0.925, 0.09375, 0.9625, 0.0625, 0.9625, 0.0625, 0.925, 0.125, 0.925, 0.125, 0.9625, 0.09375, 0.9625, 0.09375, 0.925, 0.1562, 0.925, 0.1562, 0.9625, 0.125, 0.9625, 0.125, 0.925, 0.1875, 0.925, 0.1875, 0.9625, 0.1562, 0.9625, 0.1562, 0.925, 0.2188, 0.925, 0.2188, 0.9625, 0.1875, 0.9625, 0.1875, 0.925, 0.25, 0.9625, 0.2188, 0.9625, 0.2188, 0.9625, 0.25, 0.9625, 0.2812, 0.925, 0.2812, 0.9625, 0.25, 0.9625, 0.25, 0.925, 0.3125, 0.925, 0.3125, 0.9625, 0.2812, 0.9625, 0.2812, 0.925, 0.3438, 0.925, 0.3438, 0.9625, 0.3125, 0.9625, 0.3125, 0.925, 0.375, 0.925, 0.375, 0.9625, 0.3438, 0.9625, 0.3438, 0.925, 0.4062, 0.925, 0.4062, 0.9625, 0.4062, 0.9625, 0.4062, 0.925, 0.4375, 0.925, 0.4375, 0.9625, 0.4062, 0.9625, 0.4062, 0.925, 0.4688, 0.925, 0.4688, 0.9625, 0.4375, 0.9625, 0.4375, 0.925, 0.5, 0.925, 0.5, 0.9625, 0.4688, 0.9625, 0.4688, 0.925, 0.5312, 0.925, 0.5312, 0.9625, 0.5, 0.9625, 0.5, 0.925, 0.5625, 0.925, 0.5625, 0.9625, 0.5312, 0.9625, 0.5312, 0.925, 0.5938, 0.9625, 0.5625, 0.9625, 0.5625, 0.9625, 0.5938, 0.9625, 0.625, 0.925, 0.625, 0.9625, 0.5938, 0.9625, 0.5938, 0.925, 0.6562, 0.925, 0.6562, 0.9625, 0.625, 0.9625, 0.625, 0.925, 0.6875, 0.925, 0.6875, 0.9625, 0.6562, 0.9625, 0.6562, 0.925, 0.7188, 0.925, 0.7188, 0.9625, 0.6875, 0.9625, 0.6875, 0.925, 0.7812, 0.925, 0.7812, 0.9625, 0.75, 0.9625, 0.75, 0.925, 0.8125, 0.925, 0.8125, 0.9625, 0.7812, 0.9625, 0.7812, 0.925, 0.8438, 0.925, 0.8438, 0.9625, 0.8125, 0.9625, 0.8125, 0.925, 0.875, 0.925, 0.875, 0.9625, 0.8438, 0.9625, 0.8438, 0.925, 0.9062, 0.925, 0.9062, 0.9625, 0.875, 0.9625, 0.875, 0.925, 0.9375, 0.9625, 0.9062, 0.9625, 0.9062, 0.9625, 0.9375, 0.9625, 0.9688, 0.925, 0.9688, 0.9625, 0.9375, 0.9625, 0.9375, 0.925, 1.0, 0.925, 1.0, 0.9625, 0.9688, 0.9625, 0.9688, 0.925, 0.7188, 0.925, 0.75, 0.925, 0.75, 0.925, 0.7188, 0.925, 0.4062, 0.925, 0.4062, 0.9625, 0.375, 0.9625, 0.375, 0.925, 0.375, 0.925, 0.4062, 0.925, 0.4062, 0.925, 0.375, 0.925, 0.375, 0.9625, 0.375, 0.925, 0.375, 0.925, 0.375, 0.9625, 0.4062, 0.9625, 0.375, 0.9625, 0.375, 0.9625, 0.4062, 0.9625, 0.5938, 0.925, 0.5938, 0.9625, 0.5625, 0.9625, 0.5625, 0.925, 0.5938, 0.925, 0.5938, 0.9625, 0.5938, 0.9625, 0.5938, 0.925, 0.5625, 0.9625, 0.5625, 0.925, 0.5625, 0.925, 0.5625, 0.9625, 0.5625, 0.925, 0.5938, 0.925, 0.5938, 0.925, 0.5625, 0.925, 0.75, 0.925, 0.75, 0.9625, 0.7188, 0.9625, 0.7188, 0.925, 0.7188, 0.9625, 0.7188, 0.925, 0.7188, 0.925, 0.7188, 0.9625, 0.75, 0.9625, 0.7188, 0.9625, 0.7188, 0.9625, 0.75, 0.9625, 0.75, 0.925, 0.75, 0.9625, 0.75, 0.9625, 0.75, 0.925, 0.9375, 0.925, 0.9375, 0.9625, 0.9062, 0.9625, 0.9062, 0.925, 0.9375, 0.925, 0.9375, 0.9625, 0.9375, 0.9625, 0.9375, 0.925, 0.9062, 0.9625, 0.9062, 0.925, 0.9062, 0.925, 0.9062, 0.9625, 0.9062, 0.925, 0.9375, 0.925, 0.9375, 0.925, 0.9062, 0.925, 0.0625, 0.925, 0.0625, 0.9625, 0.03125, 0.9625, 0.03125, 0.925, 0.03125, 0.9625, 0.03125, 0.925, 0.03125, 0.925, 0.03125, 0.9625, 0.0625, 0.9625, 0.03125, 0.9625, 0.03125, 0.9625, 0.0625, 0.9625, 0.0625, 0.925, 0.0625, 0.9625, 0.0625, 0.9625, 0.0625, 0.925, 0.25, 0.925, 0.25, 0.9625, 0.2188, 0.9625, 0.2188, 0.925, 0.25, 0.925, 0.25, 0.9625, 0.25, 0.9625, 0.25, 0.925, 0.2188, 0.9625, 0.2188, 0.925, 0.2188, 0.925, 0.2188, 0.9625, 0.2188, 0.925, 0.25, 0.925, 0.25, 0.925, 0.2188, 0.925])
me_cylinder_001.update()
me_cylinder_002 = bpy.data.meshes.new('Cylinder.002')
me_cylinder_002.from_pydata([(0.0, 1.0, -1.0), (0.0, 1.0, 150.0), (0.1951, 0.9808, -1.0), (0.1951, 0.9808, 150.0), (0.3827, 0.9239, -1.0), (0.3827, 0.9239, 150.0), (0.5556, 0.8315, -1.0), (0.5556, 0.8315, 150.0), (0.7071, 0.7071, -1.0), (0.7071, 0.7071, 150.0), (0.8315, 0.5556, -1.0), (0.8315, 0.5556, 150.0), (0.9239, 0.3827, -1.0), (0.9239, 0.3827, 150.0), (0.9808, 0.1951, -1.0), (0.9808, 0.1951, 150.0), (1.0, 0.0, -1.0), (1.0, -1.49e-08, 150.0), (0.9808, -0.1951, -1.0), (0.9808, -0.1951, 150.0), (0.9239, -0.3827, -1.0), (0.9239, -0.3827, 150.0), (0.8315, -0.5556, -1.0), (0.8315, -0.5556, 150.0), (0.7071, -0.7071, -1.0), (0.7071, -0.7071, 150.0), (0.5556, -0.8315, -1.0), (0.5556, -0.8315, 150.0), (0.3827, -0.9239, -1.0), (0.3827, -0.9239, 150.0), (0.1951, -0.9808, -1.0), (0.1951, -0.9808, 150.0), (0.0, -1.0, -1.0), (0.0, -1.0, 150.0), (-0.1951, -0.9808, -1.0), (-0.1951, -0.9808, 150.0), (-0.3827, -0.9239, -1.0), (-0.3827, -0.9239, 150.0), (-0.5556, -0.8315, -1.0), (-0.5556, -0.8315, 150.0), (-0.7071, -0.7071, -1.0), (-0.7071, -0.7071, 150.0), (-0.8315, -0.5556, -1.0), (-0.8315, -0.5556, 150.0), (-0.9239, -0.3827, -1.0), (-0.9239, -0.3827, 150.0), (-0.9808, -0.1951, -1.0), (-0.9808, -0.1951, 150.0), (-1.0, 0.0, -1.0), (-1.0, -1.49e-08, 150.0), (-0.9808, 0.1951, -1.0), (-0.9808, 0.1951, 150.0), (-0.9239, 0.3827, -1.0), (-0.9239, 0.3827, 150.0), (-0.8315, 0.5556, -1.0), (-0.8315, 0.5556, 150.0), (-0.7071, 0.7071, -1.0), (-0.7071, 0.7071, 150.0), (-0.5556, 0.8315, -1.0), (-0.5556, 0.8315, 150.0), (-0.3827, 0.9239, -1.0), (-0.3827, 0.9239, 150.0), (-0.1951, 0.9808, -1.0), (-0.1951, 0.9808, 150.0), (0.0, 1.0, 132.2), (0.1951, 0.9808, 132.2), (0.3827, 0.9239, 120.0), (0.5556, 0.8315, 120.0), (0.7071, 0.7071, 107.5), (0.8315, 0.5556, 107.5), (0.9239, 0.3827, 120.0), (0.9808, 0.1951, 120.0), (1.0, -1.267e-08, 120.0), (0.9808, -0.1951, 128.5), (0.9239, -0.3827, 128.5), (0.8315, -0.5556, 120.0), (0.7071, -0.7071, 120.0), (0.5556, -0.8315, 120.0), (0.3827, -0.9239, 120.0), (0.1951, -0.9808, 120.0), (0.0, -1.0, 120.0), (-0.1951, -0.9808, 120.0), (-0.3827, -0.9239, 120.0), (-0.5556, -0.8315, 120.0), (-0.7071, -0.7071, 120.0), (-0.8315, -0.5556, 120.0), (-0.9239, -0.3827, 120.0), (-0.9808, -0.1951, 120.0), (-1.0, -1.267e-08, 120.0), (-0.9808, 0.1951, 120.0), (-0.9239, 0.3827, 120.0), (-0.8315, 0.5556, 111.5), (-0.7071, 0.7071, 111.5), (-0.5556, 0.8315, 120.0), (-0.3827, 0.9239, 120.0), (-0.1951, 0.9808, 120.0), (0.0, 1.0, 137.2), (0.1951, 0.9808, 137.2), (0.3827, 0.9239, 125.0), (0.5556, 0.8315, 125.0), (0.7071, 0.7071, 112.5), (0.8315, 0.5556, 112.5), (0.9239, 0.3827, 125.0), (0.9808, 0.1951, 125.0), (1.0, -1.378e-08, 125.0), (0.9808, -0.1951, 133.5), (0.9239, -0.3827, 133.5), (0.8315, -0.5556, 125.0), (0.7071, -0.7071, 125.0), (0.5556, -0.8315, 125.0), (0.3827, -0.9239, 125.0), (0.1951, -0.9808, 125.0), (0.0, -1.0, 125.0), (-0.1951, -0.9808, 125.0), (-0.3827, -0.9239, 125.0), (-0.5556, -0.8315, 125.0), (-0.7071, -0.7071, 125.0), (-0.8315, -0.5556, 125.0), (-0.9239, -0.3827, 125.0), (-0.9808, -0.1951, 125.0), (-1.0, -1.378e-08, 125.0), (-0.9808, 0.1951, 125.0), (-0.9239, 0.3827, 125.0), (-0.8315, 0.5556, 116.5), (-0.7071, 0.7071, 116.5), (-0.5556, 0.8315, 125.0), (-0.3827, 0.9239, 125.0), (-0.1951, 0.9808, 125.0), (0.3222, -2.271, 157.7), (0.3222, -2.271, 152.7), (0.1271, -2.291, 157.7), (0.1271, -2.291, 152.7), (2.138, -0.5462, 160.5), (2.138, -0.5462, 155.5), (2.081, -0.7338, 160.5), (2.081, -0.7338, 155.5), (2.499, 0.5351, 159.6), (2.499, 0.5351, 154.6), (2.623, 0.3836, 159.6), (2.623, 0.3836, 154.6), (0.2841, 1.885, 156.2), (0.2841, 1.885, 151.2), (0.08905, 1.904, 151.2), (0.08905, 1.904, 156.2), (-1.417, 1.323, 162.5), (-1.417, 1.323, 157.5), (-1.292, 1.475, 162.5), (-1.292, 1.475, 157.5), (-1.605, -0.2565, 160.0), (-1.605, -0.2565, 155.0), (-1.624, -0.06145, 160.0), (-1.624, -0.06145, 155.0)], [], [(96, 1, 3, 97), (97, 3, 5, 98), (98, 5, 7, 99), (99, 7, 9, 100), (100, 9, 11, 101), (101, 11, 13, 102), (102, 13, 15, 103), (103, 15, 17, 104), (104, 17, 19, 105), (105, 19, 21, 106), (106, 21, 23, 107), (107, 23, 25, 108), (108, 25, 27, 109), (109, 27, 29, 110), (110, 29, 31, 111), (111, 31, 33, 112), (112, 33, 35, 113), (113, 35, 37, 114), (114, 37, 39, 115), (115, 39, 41, 116), (116, 41, 43, 117), (117, 43, 45, 118), (118, 45, 47, 119), (119, 47, 49, 120), (120, 49, 51, 121), (121, 51, 53, 122), (122, 53, 55, 123), (123, 55, 57, 124), (124, 57, 59, 125), (125, 59, 61, 126), (3, 1, 63, 61, 59, 57, 55, 53, 51, 49, 47, 45, 43, 41, 39, 37, 35, 33, 31, 29, 27, 25, 23, 21, 19, 17, 15, 13, 11, 9, 7, 5), (126, 61, 63, 127), (127, 63, 1, 96), (0, 2, 4, 6, 8, 10, 12, 14, 16, 18, 20, 22, 24, 26, 28, 30, 32, 34, 36, 38, 40, 42, 44, 46, 48, 50, 52, 54, 56, 58, 60, 62), (62, 95, 64, 0), (60, 94, 95, 62), (58, 93, 94, 60), (56, 92, 93, 58), (54, 91, 92, 56), (52, 90, 91, 54), (50, 89, 90, 52), (48, 88, 89, 50), (46, 87, 88, 48), (44, 86, 87, 46), (42, 85, 86, 44), (40, 84, 85, 42), (38, 83, 84, 40), (36, 82, 83, 38), (34, 81, 82, 36), (32, 80, 81, 34), (30, 79, 80, 32), (28, 78, 79, 30), (26, 77, 78, 28), (24, 76, 77, 26), (22, 75, 76, 24), (20, 74, 75, 22), (18, 73, 74, 20), (16, 72, 73, 18), (14, 71, 72, 16), (12, 70, 71, 14), (10, 69, 70, 12), (8, 68, 69, 10), (6, 67, 68, 8), (4, 66, 67, 6), (2, 65, 66, 4), (0, 64, 65, 2), (95, 127, 96, 64), (94, 126, 127, 95), (93, 125, 126, 94), (92, 124, 125, 93), (91, 123, 144, 145), (90, 122, 123, 91), (89, 121, 122, 90), (88, 120, 121, 89), (120, 88, 151, 150), (86, 118, 119, 87), (85, 117, 118, 86), (84, 116, 117, 85), (83, 115, 116, 84), (82, 114, 115, 83), (81, 113, 114, 82), (80, 112, 113, 81), (112, 80, 131, 130), (78, 110, 111, 79), (77, 109, 110, 78), (76, 108, 109, 77), (75, 107, 108, 76), (74, 106, 107, 75), (73, 105, 132, 133), (71, 103, 104, 72), (70, 102, 103, 71), (69, 101, 102, 70), (101, 69, 139, 138), (67, 99, 100, 68), (66, 98, 99, 67), (65, 97, 98, 66), (64, 96, 143, 142), (72, 104, 105, 73), (129, 128, 130, 131), (79, 111, 128, 129), (80, 79, 129, 131), (111, 112, 130, 128), (133, 132, 134, 135), (106, 74, 135, 134), (74, 73, 133, 135), (105, 106, 134, 132), (137, 136, 138, 139), (68, 100, 136, 137), (69, 68, 137, 139), (100, 101, 138, 136), (142, 143, 140, 141), (97, 65, 141, 140), (65, 64, 142, 141), (96, 97, 140, 143), (145, 144, 146, 147), (92, 91, 145, 147), (123, 124, 146, 144), (124, 92, 147, 146), (149, 148, 150, 151), (88, 87, 149, 151), (119, 120, 150, 148), (87, 119, 148, 149)])
_uv = me_cylinder_002.uv_layers.new(name='UVMap')
_uv.uv.foreach_set('vector', [1.0, 0.9625, 1.0, 1.0, 0.9688, 1.0, 0.9688, 0.9625, 0.9688, 0.9625, 0.9688, 1.0, 0.9375, 1.0, 0.9375, 0.9625, 0.9375, 0.9625, 0.9375, 1.0, 0.9062, 1.0, 0.9062, 0.9625, 0.9062, 0.9625, 0.9062, 1.0, 0.875, 1.0, 0.875, 0.9625, 0.875, 0.9625, 0.875, 1.0, 0.8438, 1.0, 0.8438, 0.9625, 0.8438, 0.9625, 0.8438, 1.0, 0.8125, 1.0, 0.8125, 0.9625, 0.8125, 0.9625, 0.8125, 1.0, 0.7812, 1.0, 0.7812, 0.9625, 0.7812, 0.9625, 0.7812, 1.0, 0.75, 1.0, 0.75, 0.9625, 0.75, 0.9625, 0.75, 1.0, 0.7188, 1.0, 0.7188, 0.9625, 0.7188, 0.9625, 0.7188, 1.0, 0.6875, 1.0, 0.6875, 0.9625, 0.6875, 0.9625, 0.6875, 1.0, 0.6562, 1.0, 0.6562, 0.9625, 0.6562, 0.9625, 0.6562, 1.0, 0.625, 1.0, 0.625, 0.9625, 0.625, 0.9625, 0.625, 1.0, 0.5938, 1.0, 0.5938, 0.9625, 0.5938, 0.9625, 0.5938, 1.0, 0.5625, 1.0, 0.5625, 0.9625, 0.5625, 0.9625, 0.5625, 1.0, 0.5312, 1.0, 0.5312, 0.9625, 0.5312, 0.9625, 0.5312, 1.0, 0.5, 1.0, 0.5, 0.9625, 0.5, 0.9625, 0.5, 1.0, 0.4688, 1.0, 0.4688, 0.9625, 0.4688, 0.9625, 0.4688, 1.0, 0.4375, 1.0, 0.4375, 0.9625, 0.4375, 0.9625, 0.4375, 1.0, 0.4062, 1.0, 0.4062, 0.9625, 0.4062, 0.9625, 0.4062, 1.0, 0.375, 1.0, 0.375, 0.9625, 0.375, 0.9625, 0.375, 1.0, 0.3438, 1.0, 0.3438, 0.9625, 0.3438, 0.9625, 0.3438, 1.0, 0.3125, 1.0, 0.3125, 0.9625, 0.3125, 0.9625, 0.3125, 1.0, 0.2812, 1.0, 0.2812, 0.9625, 0.2812, 0.9625, 0.2812, 1.0, 0.25, 1.0, 0.25, 0.9625, 0.25, 0.9625, 0.25, 1.0, 0.2188, 1.0, 0.2188, 0.9625, 0.2188, 0.9625, 0.2188, 1.0, 0.1875, 1.0, 0.1875, 0.9625, 0.1875, 0.9625, 0.1875, 1.0, 0.1562, 1.0, 0.1562, 0.9625, 0.1562, 0.9625, 0.1562, 1.0, 0.125, 1.0, 0.125, 0.9625, 0.125, 0.9625, 0.125, 1.0, 0.09375, 1.0, 0.09375, 0.9625, 0.09375, 0.9625, 0.09375, 1.0, 0.0625, 1.0, 0.0625, 0.9625, 0.2968, 0.4854, 0.25, 0.49, 0.2032, 0.4854, 0.1582, 0.4717, 0.1167, 0.4496, 0.08029, 0.4197, 0.05045, 0.3833, 0.02827, 0.3418, 0.01461, 0.2968, 0.01, 0.25, 0.01461, 0.2032, 0.02827, 0.1582, 0.05045, 0.1167, 0.08029, 0.08029, 0.1167, 0.05045, 0.1582, 0.02827, 0.2032, 0.01461, 0.25, 0.01, 0.2968, 0.01461, 0.3418, 0.02827, 0.3833, 0.05045, 0.4197, 0.08029, 0.4496, 0.1167, 0.4717, 0.1582, 0.4854, 0.2032, 0.49, 0.25, 0.4854, 0.2968, 0.4717, 0.3418, 0.4496, 0.3833, 0.4197, 0.4197, 0.3833, 0.4496, 0.3418, 0.4717, 0.0625, 0.9625, 0.0625, 1.0, 0.03125, 1.0, 0.03125, 0.9625, 0.03125, 0.9625, 0.03125, 1.0, 0.0, 1.0, 0.0, 0.9625, 0.75, 0.49, 0.7968, 0.4854, 0.8418, 0.4717, 0.8833, 0.4496, 0.9197, 0.4197, 0.9496, 0.3833, 0.9717, 0.3418, 0.9854, 0.2968, 0.99, 0.25, 0.9854, 0.2032, 0.9717, 0.1582, 0.9496, 0.1167, 0.9197, 0.08029, 0.8833, 0.05045, 0.8418, 0.02827, 0.7968, 0.01461, 0.75, 0.01, 0.7032, 0.01461, 0.6582, 0.02827, 0.6167, 0.05045, 0.5803, 0.08029, 0.5504, 0.1167, 0.5283, 0.1582, 0.5146, 0.2032, 0.51, 0.25, 0.5146, 0.2968, 0.5283, 0.3418, 0.5504, 0.3833, 0.5803, 0.4197, 0.6167, 0.4496, 0.6582, 0.4717, 0.7032, 0.4854, 0.03125, 0.5, 0.03125, 0.925, 0.0, 0.925, 0.0, 0.5, 0.0625, 0.5, 0.0625, 0.925, 0.03125, 0.925, 0.03125, 0.5, 0.09375, 0.5, 0.09375, 0.925, 0.0625, 0.925, 0.0625, 0.5, 0.125, 0.5, 0.125, 0.925, 0.09375, 0.925, 0.09375, 0.5, 0.1562, 0.5, 0.1562, 0.925, 0.125, 0.925, 0.125, 0.5, 0.1875, 0.5, 0.1875, 0.925, 0.1562, 0.925, 0.1562, 0.5, 0.2188, 0.5, 0.2188, 0.925, 0.1875, 0.925, 0.1875, 0.5, 0.25, 0.5, 0.25, 0.925, 0.2188, 0.925, 0.2188, 0.5, 0.2812, 0.5, 0.2812, 0.925, 0.25, 0.925, 0.25, 0.5, 0.3125, 0.5, 0.3125, 0.925, 0.2812, 0.925, 0.2812, 0.5, 0.3438, 0.5, 0.3438, 0.925, 0.3125, 0.925, 0.3125, 0.5, 0.375, 0.5, 0.375, 0.925, 0.3438, 0.925, 0.3438, 0.5, 0.4062, 0.5, 0.4062, 0.925, 0.375, 0.925, 0.375, 0.5, 0.4375, 0.5, 0.4375, 0.925, 0.4062, 0.925, 0.4062, 0.5, 0.4688, 0.5, 0.4688, 0.925, 0.4375, 0.925, 0.4375, 0.5, 0.5, 0.5, 0.5, 0.925, 0.4688, 0.925, 0.4688, 0.5, 0.5312, 0.5, 0.5312, 0.925, 0.5, 0.925, 0.5, 0.5, 0.5625, 0.5, 0.5625, 0.925, 0.5312, 0.925, 0.5312, 0.5, 0.5938, 0.5, 0.5938, 0.925, 0.5625, 0.925, 0.5625, 0.5, 0.625, 0.5, 0.625, 0.925, 0.5938, 0.925, 0.5938, 0.5, 0.6562, 0.5, 0.6562, 0.925, 0.625, 0.925, 0.625, 0.5, 0.6875, 0.5, 0.6875, 0.925, 0.6562, 0.925, 0.6562, 0.5, 0.7188, 0.5, 0.7188, 0.925, 0.6875, 0.925, 0.6875, 0.5, 0.75, 0.5, 0.75, 0.925, 0.7188, 0.925, 0.7188, 0.5, 0.7812, 0.5, 0.7812, 0.925, 0.75, 0.925, 0.75, 0.5, 0.8125, 0.5, 0.8125, 0.925, 0.7812, 0.925, 0.7812, 0.5, 0.8438, 0.5, 0.8438, 0.925, 0.8125, 0.925, 0.8125, 0.5, 0.875, 0.5, 0.875, 0.925, 0.8438, 0.925, 0.8438, 0.5, 0.9062, 0.5, 0.9062, 0.925, 0.875, 0.925, 0.875, 0.5, 0.9375, 0.5, 0.9375, 0.925, 0.9062, 0.925, 0.9062, 0.5, 0.9688, 0.5, 0.9688, 0.925, 0.9375, 0.925, 0.9375, 0.5, 1.0, 0.5, 1.0, 0.925, 0.9688, 0.925, 0.9688, 0.5, 0.03125, 0.925, 0.03125, 0.9625, 0.0, 0.9625, 0.0, 0.925, 0.0625, 0.925, 0.0625, 0.9625, 0.03125, 0.9625, 0.03125, 0.925, 0.09375, 0.925, 0.09375, 0.9625, 0.0625, 0.9625, 0.0625, 0.925, 0.125, 0.925, 0.125, 0.9625, 0.09375, 0.9625, 0.09375, 0.925, 0.1562, 0.925, 0.1562, 0.9625, 0.1562, 0.9625, 0.1562, 0.925, 0.1875, 0.925, 0.1875, 0.9625, 0.1562, 0.9625, 0.1562, 0.925, 0.2188, 0.925, 0.2188, 0.9625, 0.1875, 0.9625, 0.1875, 0.925, 0.25, 0.925, 0.25, 0.9625, 0.2188, 0.9625, 0.2188, 0.925, 0.25, 0.9625, 0.25, 0.925, 0.25, 0.925, 0.25, 0.9625, 0.3125, 0.925, 0.3125, 0.9625, 0.2812, 0.9625, 0.2812, 0.925, 0.3438, 0.925, 0.3438, 0.9625, 0.3125, 0.9625, 0.3125, 0.925, 0.375, 0.925, 0.375, 0.9625, 0.3438, 0.9625, 0.3438, 0.925, 0.4062, 0.925, 0.4062, 0.9625, 0.375, 0.9625, 0.375, 0.925, 0.4375, 0.925, 0.4375, 0.9625, 0.4062, 0.9625, 0.4062, 0.925, 0.4688, 0.925, 0.4688, 0.9625, 0.4375, 0.9625, 0.4375, 0.925, 0.5, 0.925, 0.5, 0.9625, 0.4688, 0.9625, 0.4688, 0.925, 0.5, 0.9625, 0.5, 0.925, 0.5, 0.925, 0.5, 0.9625, 0.5625, 0.925, 0.5625, 0.9625, 0.5312, 0.9625, 0.5312, 0.925, 0.5938, 0.925, 0.5938, 0.9625, 0.5625, 0.9625, 0.5625, 0.925, 0.625, 0.925, 0.625, 0.9625, 0.5938, 0.9625, 0.5938, 0.925, 0.6562, 0.925, 0.6562, 0.9625, 0.625, 0.9625, 0.625, 0.925, 0.6875, 0.925, 0.6875, 0.9625, 0.6562, 0.9625, 0.6562, 0.925, 0.7188, 0.925, 0.7188, 0.9625, 0.7188, 0.9625, 0.7188, 0.925, 0.7812, 0.925, 0.7812, 0.9625, 0.75, 0.9625, 0.75, 0.925, 0.8125, 0.925, 0.8125, 0.9625, 0.7812, 0.9625, 0.7812, 0.925, 0.8438, 0.925, 0.8438, 0.9625, 0.8125, 0.9625, 0.8125, 0.925, 0.8438, 0.9625, 0.8438, 0.925, 0.8438, 0.925, 0.8438, 0.9625, 0.9062, 0.925, 0.9062, 0.9625, 0.875, 0.9625, 0.875, 0.925, 0.9375, 0.925, 0.9375, 0.9625, 0.9062, 0.9625, 0.9062, 0.925, 0.9688, 0.925, 0.9688, 0.9625, 0.9375, 0.9625, 0.9375, 0.925, 0.0, 0.925, 0.0, 0.9625, 0.0, 0.9625, 0.0, 0.925, 0.75, 0.925, 0.75, 0.9625, 0.7188, 0.9625, 0.7188, 0.925, 0.5312, 0.925, 0.5312, 0.9625, 0.5, 0.9625, 0.5, 0.925, 0.5312, 0.925, 0.5312, 0.9625, 0.5312, 0.9625, 0.5312, 0.925, 0.5, 0.925, 0.5312, 0.925, 0.5312, 0.925, 0.5, 0.925, 0.5312, 0.9625, 0.5, 0.9625, 0.5, 0.9625, 0.5312, 0.9625, 0.7188, 0.925, 0.7188, 0.9625, 0.6875, 0.9625, 0.6875, 0.925, 0.6875, 0.9625, 0.6875, 0.925, 0.6875, 0.925, 0.6875, 0.9625, 0.6875, 0.925, 0.7188, 0.925, 0.7188, 0.925, 0.6875, 0.925, 0.7188, 0.9625, 0.6875, 0.9625, 0.6875, 0.9625, 0.7188, 0.9625, 0.875, 0.925, 0.875, 0.9625, 0.8438, 0.9625, 0.8438, 0.925, 0.875, 0.925, 0.875, 0.9625, 0.875, 0.9625, 0.875, 0.925, 0.8438, 0.925, 0.875, 0.925, 0.875, 0.925, 0.8438, 0.925, 0.875, 0.9625, 0.8438, 0.9625, 0.8438, 0.9625, 0.875, 0.9625, 1.0, 0.925, 1.0, 0.9625, 0.9688, 0.9625, 0.9688, 0.925, 0.9688, 0.9625, 0.9688, 0.925, 0.9688, 0.925, 0.9688, 0.9625, 0.9688, 0.925, 1.0, 0.925, 1.0, 0.925, 0.9688, 0.925, 1.0, 0.9625, 0.9688, 0.9625, 0.9688, 0.9625, 1.0, 0.9625, 0.1562, 0.925, 0.1562, 0.9625, 0.125, 0.9625, 0.125, 0.925, 0.125, 0.925, 0.1562, 0.925, 0.1562, 0.925, 0.125, 0.925, 0.1562, 0.9625, 0.125, 0.9625, 0.125, 0.9625, 0.1562, 0.9625, 0.125, 0.9625, 0.125, 0.925, 0.125, 0.925, 0.125, 0.9625, 0.2812, 0.925, 0.2812, 0.9625, 0.25, 0.9625, 0.25, 0.925, 0.25, 0.925, 0.2812, 0.925, 0.2812, 0.925, 0.25, 0.925, 0.2812, 0.9625, 0.25, 0.9625, 0.25, 0.9625, 0.2812, 0.9625, 0.2812, 0.925, 0.2812, 0.9625, 0.2812, 0.9625, 0.2812, 0.925])
me_cylinder_002.update()
me_cube_001 = bpy.data.meshes.new('Cube.001')
me_cube_001.from_pydata([(-60.0, -60.0, 0.0), (-60.0, -60.0, 80.0), (-60.0, 60.0, 0.0), (-60.0, 60.0, 80.0), (60.0, -60.0, 0.0), (60.0, -60.0, 80.0), (60.0, 60.0, 0.0), (60.0, 60.0, 80.0)], [], [(0, 1, 3, 2), (2, 3, 7, 6), (6, 7, 5, 4), (4, 5, 1, 0), (2, 6, 4, 0), (7, 3, 1, 5)])
_uv = me_cube_001.uv_layers.new(name='UVMap')
_uv.uv.foreach_set('vector', [0.375, 0.0, 0.625, 0.0, 0.625, 0.25, 0.375, 0.25, 0.375, 0.25, 0.625, 0.25, 0.625, 0.5, 0.375, 0.5, 0.375, 0.5, 0.625, 0.5, 0.625, 0.75, 0.375, 0.75, 0.375, 0.75, 0.625, 0.75, 0.625, 1.0, 0.375, 1.0, 0.125, 0.5, 0.375, 0.5, 0.375, 0.75, 0.125, 0.75, 0.625, 0.5, 0.875, 0.5, 0.875, 0.75, 0.625, 0.75])
me_cube_001.update()
me_cube_002 = bpy.data.meshes.new('Cube.002')
me_cube_002.from_pydata([(-60.0, -60.0, 0.0), (-60.0, -60.0, 80.0), (-60.0, 60.0, 0.0), (-60.0, 60.0, 80.0), (60.0, -60.0, 0.0), (60.0, -60.0, 80.0), (60.0, 60.0, 0.0), (60.0, 60.0, 80.0)], [], [(0, 1, 3, 2), (2, 3, 7, 6), (6, 7, 5, 4), (4, 5, 1, 0), (2, 6, 4, 0), (7, 3, 1, 5)])
_uv = me_cube_002.uv_layers.new(name='UVMap')
_uv.uv.foreach_set('vector', [0.375, 0.0, 0.625, 0.0, 0.625, 0.25, 0.375, 0.25, 0.375, 0.25, 0.625, 0.25, 0.625, 0.5, 0.375, 0.5, 0.375, 0.5, 0.625, 0.5, 0.625, 0.75, 0.375, 0.75, 0.375, 0.75, 0.625, 0.75, 0.625, 1.0, 0.375, 1.0, 0.125, 0.5, 0.375, 0.5, 0.375, 0.75, 0.125, 0.75, 0.625, 0.5, 0.875, 0.5, 0.875, 0.75, 0.625, 0.75])
me_cube_002.update()

# ---- objects
ob_light = bpy.data.objects.new('Light', light_light)
ob_camera = bpy.data.objects.new('Camera', cam_camera)
ob_trunk = bpy.data.objects.new('Trunk', me_cylinder)
ob_circle = bpy.data.objects.new('Circle', me_circle)
ob_feuillage = bpy.data.objects.new('Feuillage', me_cube)
ob_trunk_001 = bpy.data.objects.new('Trunk.001', me_cylinder_001)
ob_trunk_002 = bpy.data.objects.new('Trunk.002', me_cylinder_002)
ob_feuillage_001 = bpy.data.objects.new('Feuillage.001', me_cube_001)
ob_feuillage_002 = bpy.data.objects.new('Feuillage.002', me_cube_002)

# ---- transforms, parenting, visibility, modifiers, constraints
ob_light.location = (4.076, 1.005, 5.904)
ob_light.rotation_euler = (0.6503, 0.05522, 1.866)
ob_light.lock_rotations_4d = False
ob_light.empty_display_type = 'ARROWS'
ob_light.color = (0.0, 0.0, 0.0, 0.0)
ob_light.lineart.crease_threshold = 0.0
ob_camera.location = (7.359, -6.926, 4.958)
ob_camera.rotation_euler = (1.109, 0.0, 0.8149)
ob_camera.lock_rotations_4d = False
ob_camera.empty_display_type = 'ARROWS'
ob_camera.color = (0.0, 0.0, 0.0, 0.0)
ob_camera.display_type = 'WIRE'
ob_camera.lineart.crease_threshold = 0.0
ob_trunk.location = (0.0, 0.0, 0.0)
ob_trunk.scale = (20.0, 20.0, 1.0)
ob_circle.location = (-50.0, 15.0, 15.0)
ob_circle.rotation_euler = (-1.571, -0.0, 0.0)
ob_circle.scale = (4.8, 2.85, 2.0)
ob_feuillage.location = (0.0, 0.0, 150.0)
ob_feuillage.rotation_euler = (0.0, -0.0, 0.7854)
ob_trunk_001.location = (250.0, 0.0, 0.0)
ob_trunk_001.scale = (20.0, 20.0, 1.0)
ob_trunk_002.location = (500.0, 0.0, 0.0)
ob_trunk_002.scale = (20.0, 20.0, 1.0)
ob_feuillage_001.location = (250.0, 0.0, 150.0)
ob_feuillage_001.rotation_euler = (0.0, -0.0, 0.7854)
ob_feuillage_002.location = (500.0, 0.0, 150.0)
ob_feuillage_002.rotation_euler = (0.0, -0.0, 0.7854)

# ---- collection membership
col_collection.objects.link(ob_light)
col_collection.objects.link(ob_camera)
col_collection.objects.link(ob_trunk)
col_collection.objects.link(ob_circle)
col_collection.objects.link(ob_feuillage)
col_collection.objects.link(ob_trunk_001)
col_collection.objects.link(ob_trunk_002)
col_collection.objects.link(ob_feuillage_001)
col_collection.objects.link(ob_feuillage_002)

# ---- scene / render settings (as saved in the file)
scene.camera = ob_camera
scene.frame_start = 1; scene.frame_end = 250; scene.frame_set(1)
scene.render.engine = 'BLENDER_EEVEE_NEXT'
bpy.context.view_layer.update()
